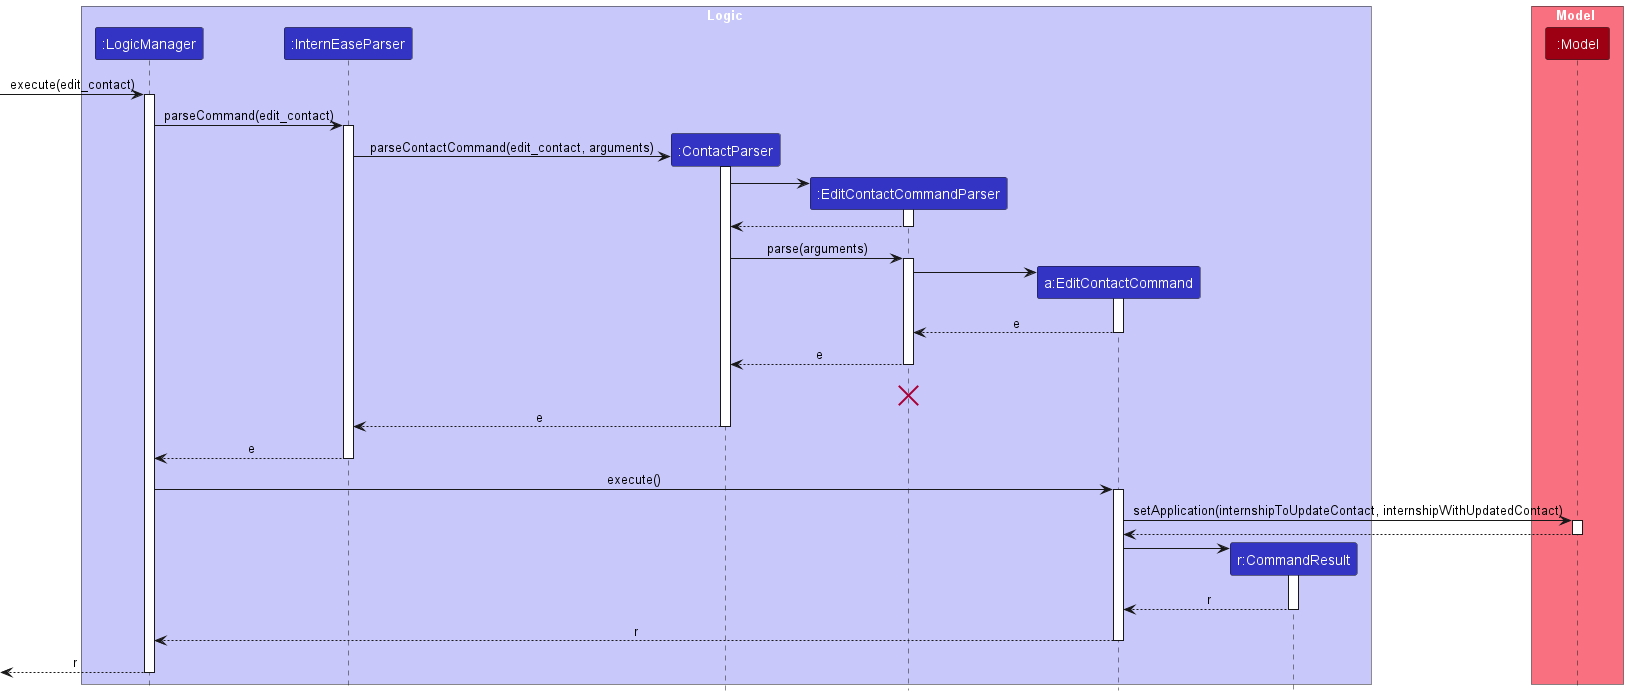

The diagram above was rendered by PlantUML. Its source (embedded in the PNG):
@startuml
!include style.puml

box Logic LOGIC_COLOR_T1
participant ":LogicManager" as LogicManager LOGIC_COLOR
participant ":InternEaseParser" as InternEaseParser LOGIC_COLOR
participant ":ContactParser" as ContactParser LOGIC_COLOR
participant ":EditContactCommandParser" as EditContactCommandParser LOGIC_COLOR
participant "a:EditContactCommand" as EditContactCommand LOGIC_COLOR
participant "r:CommandResult" as CommandResult LOGIC_COLOR
end box

box Model MODEL_COLOR_T1
participant ":Model" as Model MODEL_COLOR
end box
[-> LogicManager : execute(edit_contact)
activate LogicManager

LogicManager -> InternEaseParser : parseCommand(edit_contact)
activate InternEaseParser

create ContactParser
InternEaseParser -> ContactParser : parseContactCommand(edit_contact, arguments)
activate ContactParser

create EditContactCommandParser
ContactParser -> EditContactCommandParser
activate EditContactCommandParser

EditContactCommandParser --> ContactParser
deactivate EditContactCommandParser

ContactParser -> EditContactCommandParser : parse(arguments)
activate EditContactCommandParser

create EditContactCommand
EditContactCommandParser -> EditContactCommand
activate EditContactCommand

EditContactCommand --> EditContactCommandParser : e
deactivate EditContactCommand

EditContactCommandParser --> ContactParser : e
deactivate EditContactCommandParser
EditContactCommandParser -[hidden]-> InternEaseParser : result
destroy EditContactCommandParser

ContactParser --> InternEaseParser : e
deactivate ContactParser

InternEaseParser --> LogicManager : e
deactivate InternEaseParser

LogicManager -> EditContactCommand : execute()
activate EditContactCommand

EditContactCommand -> Model : setApplication(internshipToUpdateContact, internshipWithUpdatedContact)
activate Model

Model --> EditContactCommand
deactivate Model

create CommandResult
EditContactCommand -> CommandResult
activate CommandResult

CommandResult --> EditContactCommand : r
deactivate CommandResult

EditContactCommand --> LogicManager : r
deactivate EditContactCommand

[<--LogicManager : r
deactivate LogicManager
@enduml